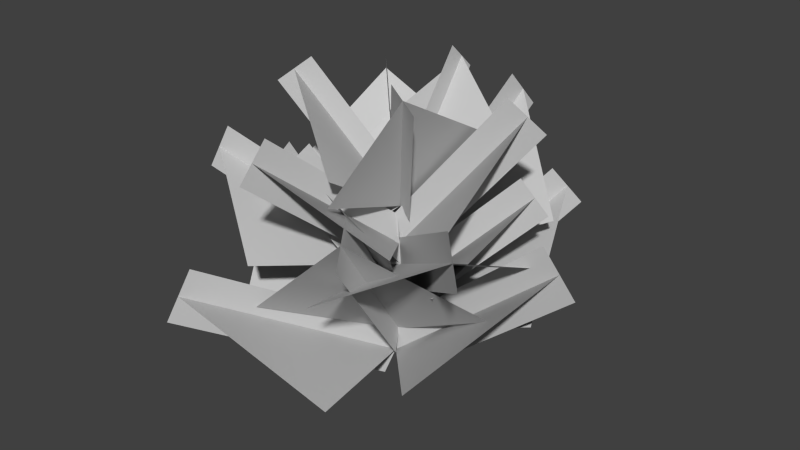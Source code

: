 # Source: bush.blend  (saved by Blender 2.72.0; exported with 4.5.12 LTS)
import bpy
from mathutils import Matrix  # noqa: F401  (used for matrix-valued properties, if any)

bpy.ops.wm.read_factory_settings(use_empty=True)
scene = bpy.context.scene
scene.name = 'Scene'

# ---- collections
col_collection_1 = bpy.data.collections.new('Collection 1'); scene.collection.children.link(col_collection_1)

# ---- materials (node trees are filled in below, after node groups)
mat_dural_plants_shrubs_bush_texture_green = bpy.data.materials.new('/dural/plants/shrubs/bush/texture/green')
mat_dural_plants_shrubs_bush_texture_green.alpha_threshold = 0.0
mat_dural_plants_shrubs_bush_texture_green.use_transparent_shadow = False
mat_dural_plants_shrubs_bush_texture_green.diffuse_color = (0.588, 0.588, 0.588, 1.0)
mat_dural_plants_shrubs_bush_texture_green.specular_color = (0.0, 0.0, 0.0)
mat_dural_plants_shrubs_bush_texture_green.roughness = 0.5
mat_dural_plants_shrubs_bush_texture_green.specular_intensity = 1.0
mat_dural_plants_shrubs_bush_texture_green.line_color = (0.0, 0.0, 0.0, 1.0)

# ---- material node trees

# ---- world
world_world = bpy.data.worlds.new('World'); scene.world = world_world
world_world.color = (0.05088, 0.05088, 0.05088)
world_world.use_sun_shadow = False
world_world.sun_shadow_jitter_overblur = 0.0
world_world.cycles.sampling_method = 'MANUAL'
world_world.cycles.sample_map_resolution = 256

# ---- meshes
me_bush = bpy.data.meshes.new('bush')
me_bush.from_pydata([(-0.4637, -0.009582, 0.5203), (0.0, -6.138e-08, 0.3768), (-0.3749, 0.3775, 0.7996), (0.03342, 0.453, 0.5481), (-0.4057, 0.4142, 0.7396), (-0.03078, 0.03669, 0.3167), (-0.3427, 0.3391, 0.8625), (0.03223, -0.03841, 0.4396), (0.5177, 0.07276, 0.4327), (0.01179, -0.00632, 0.3052), (0.5241, -0.4041, 0.6588), (0.07955, -0.5211, 0.3997), (0.5583, -0.4252, 0.5856), (0.04594, -0.02744, 0.2319), (0.4884, -0.382, 0.7355), (-0.02395, 0.01579, 0.3818), (-0.2238, -0.4668, 0.4099), (-0.6294, -0.2, 0.6168), (-0.4522, 0.235, 0.3761), (-0.6619, -0.2142, 0.5412), (-0.02066, -0.02052, 0.2295), (-0.5955, -0.1851, 0.6959), (0.04577, 0.008541, 0.3843), (0.2674, -0.3626, 0.5576), (0.0, -6.138e-08, 0.3768), (-0.1223, -0.5136, 0.8046), (-0.3994, -0.2378, 0.5169), (-0.1277, -0.5619, 0.7451), (-0.005403, -0.04827, 0.3173), (-0.1166, -0.4631, 0.8669), (0.005656, 0.05054, 0.4391), (0.1678, 0.3842, 0.6215), (0.0, -6.138e-08, 0.3768), (0.4212, 0.08127, 0.9039), (0.3548, -0.2673, 0.5725), (0.4776, 0.1011, 0.8557), (0.05645, 0.01983, 0.3286), (0.3621, 0.06051, 0.9543), (-0.0591, -0.02076, 0.4272), (-0.3094, 0.2381, 0.632), (-0.00288, 0.006995, 0.5093), (-0.06367, 0.4054, 0.904), (0.2503, 0.2554, 0.7007), (-0.05955, 0.4505, 0.8592), (0.001236, 0.05209, 0.4645), (-0.06798, 0.3582, 0.951), (-0.007191, -0.04021, 0.5563), (0.2583, 0.1282, 0.7913), (0.196, -0.2188, 0.9865), (0.0317, -0.3688, 0.6506), (0.2499, -0.2348, 0.9565), (0.051, -0.009061, 0.4793), (0.1396, -0.202, 1.018), (-0.05929, 0.02381, 0.5408), (0.008587, -0.336, 0.7206), (-0.2691, -0.1826, 0.9691), (-0.3505, 0.09815, 0.6917), (-0.308, -0.2172, 0.9323), (-0.04178, -0.02762, 0.4726), (-0.2284, -0.1464, 1.008), (0.03784, 0.04323, 0.5479), (-0.3025, 0.3817, 0.4759), (0.09252, 0.5529, 0.7811), (0.4258, 0.2598, 0.4956), (0.1031, 0.6057, 0.7173), (0.02235, 0.04647, 0.2413), (0.08147, 0.4976, 0.8479), (0.0007428, -0.06159, 0.372), (-0.09435, 0.4998, 0.2159), (0.0, -7.047e-09, 0.04326), (0.3456, 0.4654, 0.5221), (0.5013, 0.04119, 0.2318), (0.3797, 0.5075, 0.4566), (0.03413, 0.04204, -0.02224), (0.3099, 0.4214, 0.5907), (-0.03573, -0.04402, 0.1118), (0.1741, -0.5532, 0.08972), (-0.005099, -0.01191, -0.0363), (-0.3439, -0.6538, 0.3396), (-0.554, -0.1826, 0.06621), (-0.3611, -0.6928, 0.2576), (-0.02227, -0.05086, -0.1183), (-0.3259, -0.613, 0.4254), (0.01288, 0.02887, 0.04954), (-0.5501, 0.158, 0.08656), (-0.3319, 0.6431, 0.3275), (0.1739, 0.5362, 0.05605), (-0.3537, 0.6781, 0.2448), (-0.02688, 0.02313, -0.119), (-0.3091, 0.6064, 0.414), (0.01771, -0.04859, 0.05023), (-0.346, -0.3632, 0.2353), (0.0, -7.047e-09, 0.04326), (-0.5807, 0.02705, 0.5201), (-0.3317, 0.3882, 0.2101), (-0.6347, 0.02589, 0.4545), (-0.05396, -0.001167, -0.02239), (-0.5242, 0.02827, 0.5888), (0.05649, 0.001221, 0.112), (0.4511, -0.1201, 0.309), (0.0, -7.047e-09, 0.04326), (0.1681, -0.4601, 0.6137), (-0.226, -0.4416, 0.2492), (0.1998, -0.5167, 0.5587), (0.0317, -0.05654, -0.0117), (0.1349, -0.4009, 0.6712), (-0.03319, 0.0592, 0.1008), (0.2046, 0.3735, 0.3348), (0.007762, 0.0005182, 0.19), (0.4334, 0.1279, 0.6283), (0.3259, -0.2359, 0.3941), (0.4831, 0.133, 0.5786), (0.0575, 0.005577, 0.1402), (0.3813, 0.1226, 0.6804), (-0.04431, -0.00478, 0.2421), (0.1891, -0.2706, 0.494), (-0.2, -0.2717, 0.7118), (-0.3954, -0.11, 0.3451), (-0.2078, -0.3326, 0.6769), (-7.781e-05, -0.06031, 0.1551), (-0.1918, -0.208, 0.7483), (0.01597, 0.0642, 0.2265), (-0.3634, -0.08081, 0.4233), (-0.2455, 0.2428, 0.7065), (0.04471, 0.391, 0.4021), (-0.2905, 0.28, 0.6669), (-0.03729, 0.03771, 0.1504), (-0.1983, 0.2038, 0.7478), (0.05493, -0.03842, 0.2314), (0.3618, 0.3968, 0.162), (0.6222, -0.01191, 0.4877), (0.3618, -0.4206, 0.162), (0.6815, -0.01191, 0.4168), (0.05412, -0.01191, -0.1072), (0.5602, -0.01191, 0.5619), (-0.0671, -0.01191, 0.03793)], [], [(0, 1, 2), (3, 2, 1), (4, 5, 6), (7, 6, 5), (8, 9, 10), (11, 10, 9), (12, 13, 14), (15, 14, 13), (16, 9, 17), (18, 17, 9), (19, 20, 21), (22, 21, 20), (23, 24, 25), (26, 25, 24), (27, 28, 29), (30, 29, 28), (31, 32, 33), (34, 33, 32), (35, 36, 37), (38, 37, 36), (39, 40, 41), (42, 41, 40), (43, 44, 45), (46, 45, 44), (47, 40, 48), (49, 48, 40), (50, 51, 52), (53, 52, 51), (54, 40, 55), (56, 55, 40), (57, 58, 59), (60, 59, 58), (61, 9, 62), (63, 62, 9), (64, 65, 66), (67, 66, 65), (68, 69, 70), (71, 70, 69), (72, 73, 74), (75, 74, 73), (76, 77, 78), (79, 78, 77), (80, 81, 82), (83, 82, 81), (84, 77, 85), (86, 85, 77), (87, 88, 89), (90, 89, 88), (91, 92, 93), (94, 93, 92), (95, 96, 97), (98, 97, 96), (99, 100, 101), (102, 101, 100), (103, 104, 105), (106, 105, 104), (107, 108, 109), (110, 109, 108), (111, 112, 113), (114, 113, 112), (115, 108, 116), (117, 116, 108), (118, 119, 120), (121, 120, 119), (122, 108, 123), (124, 123, 108), (125, 126, 127), (128, 127, 126), (129, 77, 130), (131, 130, 77), (132, 133, 134), (135, 134, 133)])
me_bush.polygons.foreach_set('use_smooth', [True] * 72)
_k = set([(0, 1), (0, 2), (1, 3), (2, 3), (4, 5), (4, 6), (5, 7), (6, 7), (8, 9), (8, 10), (9, 11), (9, 16), (9, 18), (9, 61), (9, 63), (10, 11), (12, 13), (12, 14), (13, 15), (14, 15), (16, 17), (17, 18), (19, 20), (19, 21), (20, 22), (21, 22), (23, 24), (23, 25), (24, 26), (25, 26), (27, 28), (27, 29), (28, 30), (29, 30), (31, 32), (31, 33), (32, 34), (33, 34), (35, 36), (35, 37), (36, 38), (37, 38), (39, 40), (39, 41), (40, 42), (40, 47), (40, 49), (40, 54), (40, 56), (41, 42), (43, 44), (43, 45), (44, 46), (45, 46), (47, 48), (48, 49), (50, 51), (50, 52), (51, 53), (52, 53), (54, 55), (55, 56), (57, 58), (57, 59), (58, 60), (59, 60), (61, 62), (62, 63), (64, 65), (64, 66), (65, 67), (66, 67), (68, 69), (68, 70), (69, 71), (70, 71), (72, 73), (72, 74), (73, 75), (74, 75), (76, 77), (76, 78), (77, 79), (77, 84), (77, 86), (77, 129), (77, 131), (78, 79), (80, 81), (80, 82), (81, 83), (82, 83), (84, 85), (85, 86), (87, 88), (87, 89), (88, 90), (89, 90), (91, 92), (91, 93), (92, 94), (93, 94), (95, 96), (95, 97), (96, 98), (97, 98), (99, 100), (99, 101), (100, 102), (101, 102), (103, 104), (103, 105), (104, 106), (105, 106), (107, 108), (107, 109), (108, 110), (108, 115), (108, 117), (108, 122), (108, 124), (109, 110), (111, 112), (111, 113), (112, 114), (113, 114), (115, 116), (116, 117), (118, 119), (118, 120), (119, 121), (120, 121), (122, 123), (123, 124), (125, 126), (125, 127), (126, 128), (127, 128), (129, 130), (130, 131), (132, 133), (132, 134), (133, 135), (134, 135)])
me_bush.attributes.new('sharp_edge', 'BOOLEAN', 'EDGE').data.foreach_set('value', [ (min(e.vertices), max(e.vertices)) in _k for e in me_bush.edges])
_uv = me_bush.uv_layers.new(name='UVMap')
_uv.uv.foreach_set('vector', [0.0021, 0.3045, 0.4906, 0.3045, 0.0021, 0.9977, 0.4906, 0.9977, 0.0021, 0.9977, 0.4906, 0.3045, 0.0017, 0.0079, 0.4911, 0.0079, 0.0017, 0.2876, 0.4911, 0.2876, 0.0017, 0.2876, 0.4911, 0.0079, 0.9978, 0.3045, 0.5093, 0.3045, 0.9978, 0.9977, 0.5093, 0.9977, 0.9978, 0.9977, 0.5093, 0.3045, 0.9982, 0.0079, 0.5088, 0.0079, 0.9982, 0.2876, 0.5088, 0.2876, 0.9982, 0.2876, 0.5088, 0.0079, 0.9978, 0.3045, 0.5093, 0.3045, 0.9978, 0.9977, 0.5093, 0.9977, 0.9978, 0.9977, 0.5093, 0.3045, 0.9982, 0.0079, 0.5088, 0.0079, 0.9982, 0.2876, 0.5088, 0.2876, 0.9982, 0.2876, 0.5088, 0.0079, 0.9978, 0.3045, 0.5093, 0.3045, 0.9978, 0.9977, 0.5093, 0.9977, 0.9978, 0.9977, 0.5093, 0.3045, 0.9982, 0.0079, 0.5088, 0.0079, 0.9982, 0.2876, 0.5088, 0.2876, 0.9982, 0.2876, 0.5088, 0.0079, 0.9978, 0.3087, 0.5093, 0.3087, 0.9978, 1.002, 0.5093, 1.002, 0.9978, 1.002, 0.5093, 0.3087, 0.9982, 0.0121, 0.5088, 0.0121, 0.9982, 0.2918, 0.5088, 0.2918, 0.9982, 0.2918, 0.5088, 0.0121, 0.9978, 0.3045, 0.5093, 0.3045, 0.9978, 0.9977, 0.5093, 0.9977, 0.9978, 0.9977, 0.5093, 0.3045, 0.9982, 0.0079, 0.5088, 0.0079, 0.9982, 0.2876, 0.5088, 0.2876, 0.9982, 0.2876, 0.5088, 0.0079, -0.0032, 0.2918, 0.4853, 0.2918, -0.0032, 0.985, 0.4853, 0.985, -0.0032, 0.985, 0.4853, 0.2918, -0.0036, -0.0048, 0.4948, -0.0048, -0.0036, 0.2749, 0.4948, 0.2749, -0.0036, 0.2749, 0.4948, -0.0048, 0.9978, 0.3045, 0.5093, 0.3045, 0.9978, 0.9977, 0.5093, 0.9977, 0.9978, 0.9977, 0.5093, 0.3045, 0.9982, 0.0079, 0.5088, 0.0079, 0.9982, 0.2876, 0.5088, 0.2876, 0.9982, 0.2876, 0.5088, 0.0079, -0.0032, 0.2918, 0.4853, 0.2918, -0.0032, 0.985, 0.4853, 0.985, -0.0032, 0.985, 0.4853, 0.2918, -0.0036, -0.0048, 0.4948, -0.0048, -0.0036, 0.2749, 0.4948, 0.2749, -0.0036, 0.2749, 0.4948, -0.0048, 0.0021, 0.3045, 0.4906, 0.3045, 0.0021, 0.9977, 0.4906, 0.9977, 0.0021, 0.9977, 0.4906, 0.3045, 0.0017, 0.0079, 0.4911, 0.0079, 0.0017, 0.2876, 0.4911, 0.2876, 0.0017, 0.2876, 0.4911, 0.0079, 0.9978, 0.3045, 0.5093, 0.3045, 0.9978, 0.9977, 0.5093, 0.9977, 0.9978, 0.9977, 0.5093, 0.3045, 0.9982, 0.0079, 0.5088, 0.0079, 0.9982, 0.2876, 0.5088, 0.2876, 0.9982, 0.2876, 0.5088, 0.0079, 0.9978, 0.3045, 0.5093, 0.3045, 0.9978, 0.9977, 0.5093, 0.9977, 0.9978, 0.9977, 0.5093, 0.3045, 0.9982, 0.0079, 0.5088, 0.0079, 0.9982, 0.2876, 0.5088, 0.2876, 0.9982, 0.2876, 0.5088, 0.0079, 0.9978, 0.3045, 0.5093, 0.3045, 0.9978, 0.9977, 0.5093, 0.9977, 0.9978, 0.9977, 0.5093, 0.3045, 0.9982, 0.0079, 0.5088, 0.0079, 0.9982, 0.2876, 0.5088, 0.2876, 0.9982, 0.2876, 0.5088, 0.0079, 0.9978, 0.3087, 0.5093, 0.3087, 0.9978, 1.002, 0.5093, 1.002, 0.9978, 1.002, 0.5093, 0.3087, 0.9982, 0.0121, 0.5088, 0.0121, 0.9982, 0.2918, 0.5088, 0.2918, 0.9982, 0.2918, 0.5088, 0.0121, 0.9978, 0.3045, 0.5093, 0.3045, 0.9978, 0.9977, 0.5093, 0.9977, 0.9978, 0.9977, 0.5093, 0.3045, 0.9982, 0.0079, 0.5088, 0.0079, 0.9982, 0.2876, 0.5088, 0.2876, 0.9982, 0.2876, 0.5088, 0.0079, -0.0032, 0.2918, 0.4853, 0.2918, -0.0032, 0.985, 0.4853, 0.985, -0.0032, 0.985, 0.4853, 0.2918, -0.0036, -0.0048, 0.4948, -0.0048, -0.0036, 0.2749, 0.4948, 0.2749, -0.0036, 0.2749, 0.4948, -0.0048, 0.9978, 0.3045, 0.5093, 0.3045, 0.9978, 0.9977, 0.5093, 0.9977, 0.9978, 0.9977, 0.5093, 0.3045, 0.9982, 0.0079, 0.5088, 0.0079, 0.9982, 0.2876, 0.5088, 0.2876, 0.9982, 0.2876, 0.5088, 0.0079, -0.0032, 0.2918, 0.4853, 0.2918, -0.0032, 0.985, 0.4853, 0.985, -0.0032, 0.985, 0.4853, 0.2918, -0.0036, -0.0048, 0.4948, -0.0048, -0.0036, 0.2749, 0.4948, 0.2749, -0.0036, 0.2749, 0.4948, -0.0048])
me_bush.materials.append(mat_dural_plants_shrubs_bush_texture_green)
me_bush.use_remesh_preserve_volume = False
me_bush.use_remesh_preserve_attributes = False
me_bush.use_mirror_vertex_groups = False
me_bush.update()

# ---- objects
ob_bush = bpy.data.objects.new('bush', me_bush)

# ---- transforms, parenting, visibility, modifiers, constraints
ob_bush.location = (0.0, 0.0, 0.0)
ob_bush.lineart.crease_threshold = 0.0

# ---- collection membership
col_collection_1.objects.link(ob_bush)

# ---- scene / render settings (as saved in the file)
scene.frame_start = 1; scene.frame_end = 250; scene.frame_set(1)
scene.render.engine = 'BLENDER_EEVEE_NEXT'
scene.render.resolution_percentage = 50
scene.render.dither_intensity = 0.0
scene.cycles.use_denoising = False
scene.cycles.samples = 10
scene.cycles.sampling_pattern = 'TABULATED_SOBOL'
scene.cycles.light_sampling_threshold = 0.0
scene.cycles.use_adaptive_sampling = False
scene.cycles.use_light_tree = False
scene.cycles.blur_glossy = 0.0
scene.cycles.volume_bounces = 1
scene.cycles.pixel_filter_type = 'GAUSSIAN'
scene.cycles.sample_clamp_indirect = 0.0
scene.view_settings.view_transform = 'Standard'
bpy.context.view_layer.update()

# ---- added for rendering (the .blend has no active camera and no usable light): camera, sun
cam_auto = bpy.data.cameras.new('AutoCamera')
cam_auto.lens = 50.0
cam_auto.sensor_width = 36.0
cam_auto.clip_end = 1000.0
ob_auto_camera = bpy.data.objects.new('AutoCamera', cam_auto)
scene.collection.objects.link(ob_auto_camera)
ob_auto_camera.location = (2.07379, -2.48412, 2.10072)
ob_auto_camera.rotation_euler = (1.09748, -7.21219e-08, 0.694738)
scene.camera = ob_auto_camera
light_auto_sun = bpy.data.lights.new('AutoSun', 'SUN')
light_auto_sun.energy = 3.0
light_auto_sun.angle = 0.0523599
ob_auto_sun = bpy.data.objects.new('AutoSun', light_auto_sun)
scene.collection.objects.link(ob_auto_sun)
ob_auto_sun.rotation_euler = (0.872665, 0.174533, 0.523599)
bpy.context.view_layer.update()
